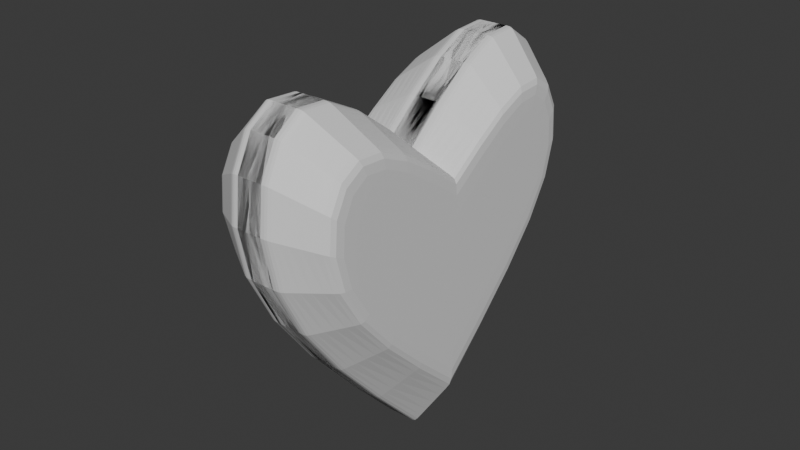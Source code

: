 # Source: health_crystal.blend  (saved by Blender 4.3.34; exported with 4.5.12 LTS)
import bpy
from mathutils import Matrix  # noqa: F401  (used for matrix-valued properties, if any)

bpy.ops.wm.read_factory_settings(use_empty=True)
scene = bpy.context.scene
scene.name = 'Scene'

# ---- collections
col_collection = bpy.data.collections.new('Collection'); scene.collection.children.link(col_collection)

# ---- materials (node trees are filled in below, after node groups)
mat_material = bpy.data.materials.new('Material')
mat_material.alpha_threshold = 0.0
mat_material.roughness = 0.5
mat_material.line_color = (0.0, 0.0, 0.0, 1.0)

# ---- material node trees
mat_material.use_nodes = True; mat_material.node_tree.nodes.clear()
_N = mat_material.node_tree.nodes; _L = mat_material.node_tree.links
n0 = _N.new('ShaderNodeOutputMaterial'); n0.name = 'Material Output'; n0.location = (300, 300)
n1 = _N.new('ShaderNodeBsdfPrincipled'); n1.name = 'Principled BSDF'; n1.location = (10, 300)
n1.inputs[3].default_value = 1.45
_L.new(n1.outputs[0], n0.inputs[0])
n0.is_active_output = True

# ---- world
world_world = bpy.data.worlds.new('World'); scene.world = world_world
world_world.use_nodes = True; world_world.node_tree.nodes.clear()
_N = world_world.node_tree.nodes; _L = world_world.node_tree.links
n0 = _N.new('ShaderNodeOutputWorld'); n0.name = 'World Output'; n0.location = (300, 300)
n1 = _N.new('ShaderNodeBackground'); n1.name = 'Background'; n1.location = (10, 300)
n1.inputs[0].default_value = (0.05088, 0.05088, 0.05088, 1.0)
_L.new(n1.outputs[0], n0.inputs[0])
n0.is_active_output = True
world_world.color = (0.05088, 0.05088, 0.05088)
world_world.sun_shadow_jitter_overblur = 0.0

# ---- meshes
me_cube = bpy.data.meshes.new('Cube')
me_cube.from_pydata([(1.0, 0.0, 1.0), (1.0, 0.0, -2.115), (1.0, -1.625, 2.418), (1.0, -2.362, 0.3704), (-1.0, 0.0, 1.0), (-1.0, 0.0, -2.115), (-1.0, -1.625, 2.418), (-1.0, -2.362, 0.3704), (3.316, 0.0, 0.835), (3.316, 0.0, -1.397), (3.316, -1.437, 1.85), (3.316, -1.965, 0.3839), (-1.0, 0.0, -2.115), (-1.0, -2.362, 0.3704), (1.0, 0.0, -2.115), (-1.0, -1.625, 2.418), (1.0, -1.625, 2.418), (1.0, -2.362, 0.3704), (1.0, 0.0, 1.0), (-1.0, 0.0, 1.0), (3.316, 0.0, 0.835), (3.316, 0.0, -1.397), (3.316, -1.437, 1.85), (3.316, -1.965, 0.3839)], [], [(0, 4, 6, 2), (3, 2, 6, 7), (13, 15, 19, 12), (5, 1, 3, 7), (16, 17, 23, 22), (12, 19, 18, 14), (9, 8, 10, 11), (14, 18, 20, 21), (17, 14, 21, 23), (18, 16, 22, 20), (5, 7, 13, 12), (1, 5, 12, 14), (7, 6, 15, 13), (2, 3, 17, 16), (0, 2, 16, 18), (6, 4, 19, 15), (4, 0, 18, 19), (3, 1, 14, 17), (8, 9, 21, 20), (11, 10, 22, 23), (10, 8, 20, 22), (9, 11, 23, 21)])
_uv = me_cube.uv_layers.new(name='UVMap')
_uv.uv.foreach_set('vector', [0.625, 0.5, 0.875, 0.5, 0.875, 0.75, 0.625, 0.75, 0.375, 0.75, 0.625, 0.75, 0.625, 1.0, 0.375, 1.0, 0.375, 0.0, 0.625, 0.0, 0.625, 0.25, 0.375, 0.25, 0.125, 0.5, 0.375, 0.5, 0.375, 0.75, 0.125, 0.75, 0.625, 0.75, 0.375, 0.75, 0.375, 0.75, 0.625, 0.75, 0.375, 0.25, 0.625, 0.25, 0.625, 0.5, 0.375, 0.5, 0.375, 0.5, 0.625, 0.5, 0.625, 0.75, 0.375, 0.75, 0.375, 0.5, 0.625, 0.5, 0.625, 0.5, 0.375, 0.5, 0.375, 0.75, 0.375, 0.5, 0.375, 0.5, 0.375, 0.75, 0.625, 0.5, 0.625, 0.75, 0.625, 0.75, 0.625, 0.5, 0.125, 0.5, 0.125, 0.75, 0.125, 0.75, 0.125, 0.5, 0.375, 0.5, 0.125, 0.5, 0.125, 0.5, 0.375, 0.5, 0.375, 1.0, 0.625, 1.0, 0.625, 1.0, 0.375, 1.0, 0.625, 0.75, 0.375, 0.75, 0.375, 0.75, 0.625, 0.75, 0.625, 0.5, 0.625, 0.75, 0.625, 0.75, 0.625, 0.5, 0.875, 0.75, 0.875, 0.5, 0.875, 0.5, 0.875, 0.75, 0.875, 0.5, 0.625, 0.5, 0.625, 0.5, 0.875, 0.5, 0.375, 0.75, 0.375, 0.5, 0.375, 0.5, 0.375, 0.75, 0.625, 0.5, 0.375, 0.5, 0.375, 0.5, 0.625, 0.5, 0.375, 0.75, 0.625, 0.75, 0.625, 0.75, 0.375, 0.75, 0.625, 0.75, 0.625, 0.5, 0.625, 0.5, 0.625, 0.75, 0.375, 0.5, 0.375, 0.75, 0.375, 0.75, 0.375, 0.5])
me_cube.materials.append(mat_material)
me_cube.use_mirror_vertex_groups = False
me_cube.update()

# ---- objects
ob_cube = bpy.data.objects.new('Cube', me_cube)

# ---- transforms, parenting, visibility, modifiers, constraints
ob_cube.location = (0.0, 0.0, 0.0)
ob_cube.scale = (0.2056, 1.0, 1.0)
ob_cube.lock_rotations_4d = False
ob_cube.empty_display_type = 'ARROWS'
ob_cube.lineart.crease_threshold = 0.0
_m = ob_cube.modifiers.new('Mirror', 'MIRROR')
_m.use_axis = (True, True, False)
_m.use_clip = True
_m = ob_cube.modifiers.new('Subdivision', 'SUBSURF')

# ---- collection membership
col_collection.objects.link(ob_cube)

# ---- scene / render settings (as saved in the file)
scene.frame_start = 1; scene.frame_end = 250; scene.frame_set(1)
scene.render.engine = 'BLENDER_EEVEE_NEXT'
bpy.context.view_layer.update()

# ---- added for rendering (the .blend has no active camera and no usable light): camera, sun
cam_auto = bpy.data.cameras.new('AutoCamera')
cam_auto.lens = 50.0
cam_auto.sensor_width = 36.0
cam_auto.clip_end = 1000.0
ob_auto_camera = bpy.data.objects.new('AutoCamera', cam_auto)
scene.collection.objects.link(ob_auto_camera)
ob_auto_camera.location = (6.18802, -7.42562, 5.10163)
ob_auto_camera.rotation_euler = (1.09748, -7.21219e-08, 0.694738)
scene.camera = ob_auto_camera
light_auto_sun = bpy.data.lights.new('AutoSun', 'SUN')
light_auto_sun.energy = 3.0
light_auto_sun.angle = 0.0523599
ob_auto_sun = bpy.data.objects.new('AutoSun', light_auto_sun)
scene.collection.objects.link(ob_auto_sun)
ob_auto_sun.rotation_euler = (0.872665, 0.174533, 0.523599)
bpy.context.view_layer.update()
